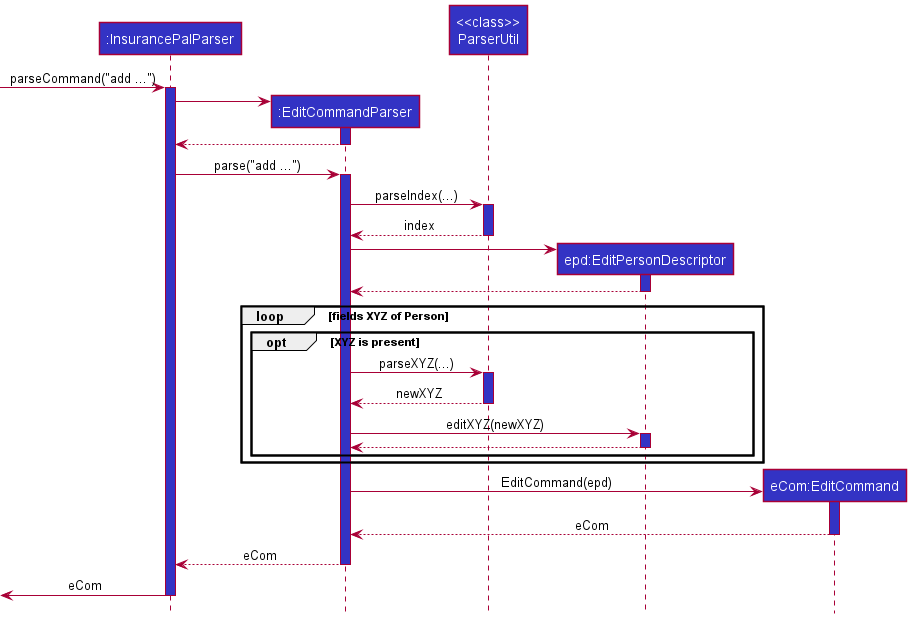

The diagram above was rendered by PlantUML. Its source (embedded in the PNG):
@startuml
!include style.puml

Participant ":InsurancePalParser" as InsurancePalParser LOGIC_COLOR
Participant ":EditCommandParser" as EditCommandParser LOGIC_COLOR
Participant "<<class>>\nParserUtil" as ParserUtil LOGIC_COLOR
Participant "epd:EditPersonDescriptor" as EditPersonDescriptor LOGIC_COLOR
Participant "eCom:EditCommand" as EditCommand LOGIC_COLOR

 -> InsurancePalParser : parseCommand("add ...")
activate InsurancePalParser LOGIC_COLOR
create EditCommandParser
InsurancePalParser -> EditCommandParser
activate EditCommandParser LOGIC_COLOR
return
InsurancePalParser -> EditCommandParser : parse("add ...")
activate EditCommandParser LOGIC_COLOR
EditCommandParser -> ParserUtil : parseIndex(...)
activate ParserUtil LOGIC_COLOR
return index
create EditPersonDescriptor
EditCommandParser -> EditPersonDescriptor
activate EditPersonDescriptor LOGIC_COLOR
return
loop fields XYZ of Person
    opt XYZ is present
        EditCommandParser -> ParserUtil : parseXYZ(...)
        activate ParserUtil LOGIC_COLOR
        return newXYZ
        EditCommandParser -> EditPersonDescriptor : editXYZ(newXYZ)
        activate EditPersonDescriptor LOGIC_COLOR
        return
    end alt
end loop
create EditCommand
EditCommandParser -> EditCommand : EditCommand(epd)
activate EditCommand LOGIC_COLOR
return eCom
return eCom
deactivate EditCommandParser
<- InsurancePalParser : eCom
deactivate InsurancePalParser

@enduml